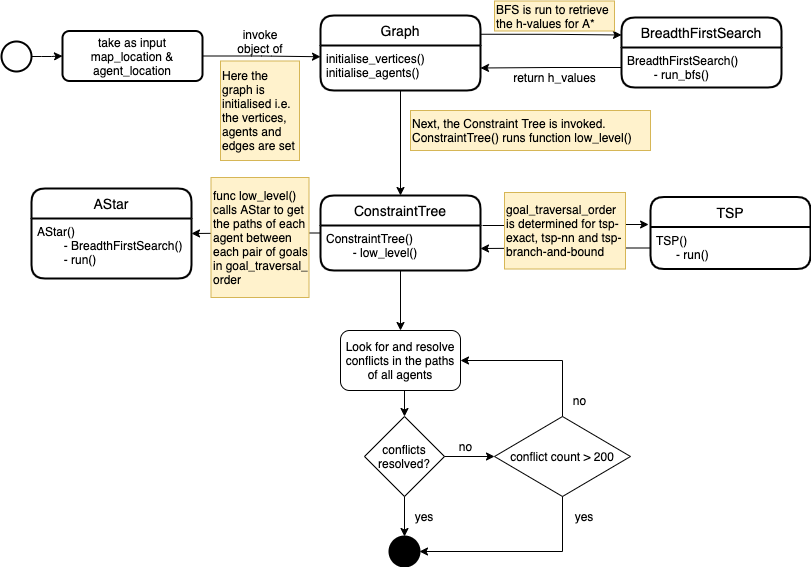

The diagram above was exported from draw.io. Its source (the exported page's mxGraphModel, read from the mxfile embedded in the PNG):
<mxGraphModel dx="946" dy="554" grid="1" gridSize="10" guides="1" tooltips="1" connect="1" arrows="1" fold="1" page="1" pageScale="1" pageWidth="827" pageHeight="1169" math="0" shadow="0">
  <root>
    <mxCell id="0" />
    <mxCell id="1" parent="0" />
    <mxCell id="SVlpxNA2JSQ7b5Sjb05V-3" style="edgeStyle=orthogonalEdgeStyle;rounded=0;orthogonalLoop=1;jettySize=auto;html=1;exitX=1;exitY=0.25;exitDx=0;exitDy=0;entryX=0;entryY=0.25;entryDx=0;entryDy=0;" edge="1" parent="1" source="y5bsp4lvUPBrrIM6-5Ht-1" target="y5bsp4lvUPBrrIM6-5Ht-22">
      <mxGeometry relative="1" as="geometry" />
    </mxCell>
    <mxCell id="y5bsp4lvUPBrrIM6-5Ht-1" value="Graph" style="swimlane;childLayout=stackLayout;horizontal=1;startSize=30;horizontalStack=0;rounded=1;fontSize=14;fontStyle=0;strokeWidth=2;resizeParent=0;resizeLast=1;shadow=0;dashed=0;align=center;" parent="1" vertex="1">
      <mxGeometry x="330" y="15" width="160" height="75" as="geometry">
        <mxRectangle x="330" y="320" width="70" height="30" as="alternateBounds" />
      </mxGeometry>
    </mxCell>
    <mxCell id="y5bsp4lvUPBrrIM6-5Ht-2" value="initialise_vertices()&#10;initialise_agents()" style="align=left;strokeColor=none;fillColor=none;spacingLeft=4;fontSize=12;verticalAlign=top;resizable=0;rotatable=0;part=1;" parent="y5bsp4lvUPBrrIM6-5Ht-1" vertex="1">
      <mxGeometry y="30" width="160" height="45" as="geometry" />
    </mxCell>
    <mxCell id="y5bsp4lvUPBrrIM6-5Ht-4" value="invoke object of" style="text;html=1;strokeColor=none;fillColor=none;align=center;verticalAlign=middle;whiteSpace=wrap;rounded=0;sketch=0;" parent="1" vertex="1">
      <mxGeometry x="234.5" y="30.5" width="70" height="20" as="geometry" />
    </mxCell>
    <mxCell id="y5bsp4lvUPBrrIM6-5Ht-7" value="" style="edgeStyle=orthogonalEdgeStyle;curved=0;rounded=1;sketch=0;orthogonalLoop=1;jettySize=auto;html=1;" parent="1" source="y5bsp4lvUPBrrIM6-5Ht-5" target="y5bsp4lvUPBrrIM6-5Ht-6" edge="1">
      <mxGeometry relative="1" as="geometry" />
    </mxCell>
    <mxCell id="y5bsp4lvUPBrrIM6-5Ht-5" value="" style="strokeWidth=2;html=1;shape=mxgraph.flowchart.start_2;whiteSpace=wrap;rounded=0;sketch=0;" parent="1" vertex="1">
      <mxGeometry x="11" y="41" width="30" height="30" as="geometry" />
    </mxCell>
    <mxCell id="y5bsp4lvUPBrrIM6-5Ht-28" style="edgeStyle=orthogonalEdgeStyle;curved=0;rounded=1;sketch=0;orthogonalLoop=1;jettySize=auto;html=1;entryX=0;entryY=0.25;entryDx=0;entryDy=0;" parent="1" source="y5bsp4lvUPBrrIM6-5Ht-6" target="y5bsp4lvUPBrrIM6-5Ht-2" edge="1">
      <mxGeometry relative="1" as="geometry" />
    </mxCell>
    <mxCell id="y5bsp4lvUPBrrIM6-5Ht-6" value="take as input map_location &amp;amp; agent_location" style="rounded=1;whiteSpace=wrap;html=1;absoluteArcSize=1;arcSize=14;strokeWidth=2;sketch=0;" parent="1" vertex="1">
      <mxGeometry x="72" y="30.5" width="140" height="50" as="geometry" />
    </mxCell>
    <mxCell id="SVlpxNA2JSQ7b5Sjb05V-11" style="edgeStyle=orthogonalEdgeStyle;rounded=0;orthogonalLoop=1;jettySize=auto;html=1;exitX=1.013;exitY=0.4;exitDx=0;exitDy=0;exitPerimeter=0;entryX=-0.012;entryY=0.382;entryDx=0;entryDy=0;entryPerimeter=0;" edge="1" parent="1" source="y5bsp4lvUPBrrIM6-5Ht-10" target="SVlpxNA2JSQ7b5Sjb05V-8">
      <mxGeometry relative="1" as="geometry">
        <mxPoint x="587" y="225" as="targetPoint" />
      </mxGeometry>
    </mxCell>
    <mxCell id="SVlpxNA2JSQ7b5Sjb05V-16" style="edgeStyle=orthogonalEdgeStyle;rounded=0;orthogonalLoop=1;jettySize=auto;html=1;exitX=0;exitY=0.5;exitDx=0;exitDy=0;entryX=1;entryY=0.25;entryDx=0;entryDy=0;" edge="1" parent="1" source="y5bsp4lvUPBrrIM6-5Ht-10" target="y5bsp4lvUPBrrIM6-5Ht-19">
      <mxGeometry relative="1" as="geometry" />
    </mxCell>
    <mxCell id="y5bsp4lvUPBrrIM6-5Ht-10" value="ConstraintTree" style="swimlane;childLayout=stackLayout;horizontal=1;startSize=30;horizontalStack=0;rounded=1;fontSize=14;fontStyle=0;strokeWidth=2;resizeParent=0;resizeLast=1;shadow=0;dashed=0;align=center;" parent="1" vertex="1">
      <mxGeometry x="330" y="195" width="160" height="75" as="geometry">
        <mxRectangle x="330" y="320" width="70" height="30" as="alternateBounds" />
      </mxGeometry>
    </mxCell>
    <mxCell id="y5bsp4lvUPBrrIM6-5Ht-11" value="ConstraintTree()&#10;        - low_level()" style="align=left;strokeColor=none;fillColor=none;spacingLeft=4;fontSize=12;verticalAlign=top;resizable=0;rotatable=0;part=1;" parent="y5bsp4lvUPBrrIM6-5Ht-10" vertex="1">
      <mxGeometry y="30" width="160" height="45" as="geometry" />
    </mxCell>
    <mxCell id="y5bsp4lvUPBrrIM6-5Ht-12" style="edgeStyle=orthogonalEdgeStyle;curved=0;rounded=1;sketch=0;orthogonalLoop=1;jettySize=auto;html=1;entryX=0.5;entryY=0;entryDx=0;entryDy=0;" parent="1" source="y5bsp4lvUPBrrIM6-5Ht-2" target="y5bsp4lvUPBrrIM6-5Ht-10" edge="1">
      <mxGeometry relative="1" as="geometry" />
    </mxCell>
    <mxCell id="y5bsp4lvUPBrrIM6-5Ht-16" value="Here the graph is initialised i.e. the vertices, agents and edges are set" style="rounded=0;whiteSpace=wrap;html=1;sketch=0;align=left;verticalAlign=middle;fillColor=#fff2cc;strokeColor=#d6b656;" parent="1" vertex="1">
      <mxGeometry x="230" y="60.5" width="79" height="99.5" as="geometry" />
    </mxCell>
    <mxCell id="y5bsp4lvUPBrrIM6-5Ht-17" value="Next, the Constraint Tree is invoked. ConstraintTree() runs function low_level()" style="rounded=0;whiteSpace=wrap;html=1;sketch=0;align=left;verticalAlign=middle;fillColor=#fff2cc;strokeColor=#d6b656;" parent="1" vertex="1">
      <mxGeometry x="420" y="110" width="240" height="40" as="geometry" />
    </mxCell>
    <mxCell id="y5bsp4lvUPBrrIM6-5Ht-18" value="AStar" style="swimlane;childLayout=stackLayout;horizontal=1;startSize=30;horizontalStack=0;rounded=1;fontSize=14;fontStyle=0;strokeWidth=2;resizeParent=0;resizeLast=1;shadow=0;dashed=0;align=center;" parent="1" vertex="1">
      <mxGeometry x="41" y="188" width="160" height="90" as="geometry">
        <mxRectangle x="330" y="320" width="70" height="30" as="alternateBounds" />
      </mxGeometry>
    </mxCell>
    <mxCell id="y5bsp4lvUPBrrIM6-5Ht-19" value="AStar()&#10;        - BreadthFirstSearch()&#10;        - run()" style="align=left;strokeColor=none;fillColor=none;spacingLeft=4;fontSize=12;verticalAlign=top;resizable=0;rotatable=0;part=1;" parent="y5bsp4lvUPBrrIM6-5Ht-18" vertex="1">
      <mxGeometry y="30" width="160" height="60" as="geometry" />
    </mxCell>
    <mxCell id="y5bsp4lvUPBrrIM6-5Ht-22" value="BreadthFirstSearch" style="swimlane;childLayout=stackLayout;horizontal=1;startSize=30;horizontalStack=0;rounded=1;fontSize=14;fontStyle=0;strokeWidth=2;resizeParent=0;resizeLast=1;shadow=0;dashed=0;align=center;" parent="1" vertex="1">
      <mxGeometry x="631" y="17" width="160" height="70" as="geometry">
        <mxRectangle x="330" y="320" width="70" height="30" as="alternateBounds" />
      </mxGeometry>
    </mxCell>
    <mxCell id="y5bsp4lvUPBrrIM6-5Ht-23" value="BreadthFirstSearch()&#10;        - run_bfs()" style="align=left;strokeColor=none;fillColor=none;spacingLeft=4;fontSize=12;verticalAlign=top;resizable=0;rotatable=0;part=1;" parent="y5bsp4lvUPBrrIM6-5Ht-22" vertex="1">
      <mxGeometry y="30" width="160" height="40" as="geometry" />
    </mxCell>
    <mxCell id="y5bsp4lvUPBrrIM6-5Ht-25" value="BFS is run to retrieve the h-values for A*" style="rounded=0;whiteSpace=wrap;html=1;sketch=0;align=left;verticalAlign=middle;strokeColor=#d6b656;fillColor=#fff2cc;" parent="1" vertex="1">
      <mxGeometry x="504" y="0.5" width="120" height="30" as="geometry" />
    </mxCell>
    <mxCell id="SVlpxNA2JSQ7b5Sjb05V-4" style="edgeStyle=orthogonalEdgeStyle;rounded=0;orthogonalLoop=1;jettySize=auto;html=1;exitX=0;exitY=0.5;exitDx=0;exitDy=0;entryX=1;entryY=0.5;entryDx=0;entryDy=0;" edge="1" parent="1" source="y5bsp4lvUPBrrIM6-5Ht-23" target="y5bsp4lvUPBrrIM6-5Ht-2">
      <mxGeometry relative="1" as="geometry" />
    </mxCell>
    <mxCell id="SVlpxNA2JSQ7b5Sjb05V-5" value="return h_values" style="text;html=1;align=center;verticalAlign=middle;resizable=0;points=[];autosize=1;strokeColor=none;fillColor=none;" vertex="1" parent="1">
      <mxGeometry x="514" y="67" width="100" height="20" as="geometry" />
    </mxCell>
    <mxCell id="SVlpxNA2JSQ7b5Sjb05V-8" value="TSP" style="swimlane;childLayout=stackLayout;horizontal=1;startSize=30;horizontalStack=0;rounded=1;fontSize=14;fontStyle=0;strokeWidth=2;resizeParent=0;resizeLast=1;shadow=0;dashed=0;align=center;" vertex="1" parent="1">
      <mxGeometry x="660" y="196.5" width="160" height="72" as="geometry">
        <mxRectangle x="330" y="320" width="70" height="30" as="alternateBounds" />
      </mxGeometry>
    </mxCell>
    <mxCell id="SVlpxNA2JSQ7b5Sjb05V-9" value="TSP()&#10;      - run()" style="align=left;strokeColor=none;fillColor=none;spacingLeft=4;fontSize=12;verticalAlign=top;resizable=0;rotatable=0;part=1;" vertex="1" parent="SVlpxNA2JSQ7b5Sjb05V-8">
      <mxGeometry y="30" width="160" height="42" as="geometry" />
    </mxCell>
    <mxCell id="SVlpxNA2JSQ7b5Sjb05V-12" style="edgeStyle=orthogonalEdgeStyle;rounded=0;orthogonalLoop=1;jettySize=auto;html=1;exitX=0;exitY=0.5;exitDx=0;exitDy=0;" edge="1" parent="1" source="SVlpxNA2JSQ7b5Sjb05V-9">
      <mxGeometry relative="1" as="geometry">
        <mxPoint x="490" y="248" as="targetPoint" />
      </mxGeometry>
    </mxCell>
    <mxCell id="SVlpxNA2JSQ7b5Sjb05V-13" value="goal_traversal_order is determined for tsp-exact, tsp-nn and tsp-branch-and-bound" style="rounded=0;whiteSpace=wrap;html=1;sketch=0;align=left;verticalAlign=middle;fillColor=#fff2cc;strokeColor=#d6b656;" vertex="1" parent="1">
      <mxGeometry x="514" y="192" width="121" height="76.5" as="geometry" />
    </mxCell>
    <mxCell id="y5bsp4lvUPBrrIM6-5Ht-21" value="func low_level() calls AStar to get the paths of each agent between each pair of goals in goal_traversal_ order" style="rounded=0;whiteSpace=wrap;html=1;sketch=0;align=left;verticalAlign=middle;fillColor=#fff2cc;strokeColor=#d6b656;" parent="1" vertex="1">
      <mxGeometry x="220.5" y="177" width="98" height="120" as="geometry" />
    </mxCell>
    <mxCell id="SVlpxNA2JSQ7b5Sjb05V-30" style="edgeStyle=orthogonalEdgeStyle;rounded=0;orthogonalLoop=1;jettySize=auto;html=1;exitX=0.5;exitY=1;exitDx=0;exitDy=0;entryX=0.5;entryY=0;entryDx=0;entryDy=0;" edge="1" parent="1" source="SVlpxNA2JSQ7b5Sjb05V-19" target="SVlpxNA2JSQ7b5Sjb05V-21">
      <mxGeometry relative="1" as="geometry" />
    </mxCell>
    <mxCell id="SVlpxNA2JSQ7b5Sjb05V-19" value="Look for and resolve conflicts in the paths of all agents" style="rounded=1;whiteSpace=wrap;html=1;fillColor=none;" vertex="1" parent="1">
      <mxGeometry x="350" y="330" width="120" height="60" as="geometry" />
    </mxCell>
    <mxCell id="SVlpxNA2JSQ7b5Sjb05V-20" style="edgeStyle=orthogonalEdgeStyle;rounded=0;orthogonalLoop=1;jettySize=auto;html=1;" edge="1" parent="1" source="y5bsp4lvUPBrrIM6-5Ht-11" target="SVlpxNA2JSQ7b5Sjb05V-19">
      <mxGeometry relative="1" as="geometry" />
    </mxCell>
    <mxCell id="SVlpxNA2JSQ7b5Sjb05V-24" style="edgeStyle=orthogonalEdgeStyle;rounded=0;orthogonalLoop=1;jettySize=auto;html=1;exitX=0.5;exitY=1;exitDx=0;exitDy=0;entryX=0.5;entryY=0;entryDx=0;entryDy=0;entryPerimeter=0;" edge="1" parent="1" source="SVlpxNA2JSQ7b5Sjb05V-21" target="SVlpxNA2JSQ7b5Sjb05V-23">
      <mxGeometry relative="1" as="geometry" />
    </mxCell>
    <mxCell id="SVlpxNA2JSQ7b5Sjb05V-28" style="edgeStyle=orthogonalEdgeStyle;rounded=0;orthogonalLoop=1;jettySize=auto;html=1;entryX=0;entryY=0.5;entryDx=0;entryDy=0;" edge="1" parent="1" source="SVlpxNA2JSQ7b5Sjb05V-21" target="SVlpxNA2JSQ7b5Sjb05V-27">
      <mxGeometry relative="1" as="geometry" />
    </mxCell>
    <mxCell id="SVlpxNA2JSQ7b5Sjb05V-21" value="conflicts resolved?" style="rhombus;whiteSpace=wrap;html=1;fillColor=none;" vertex="1" parent="1">
      <mxGeometry x="374" y="416" width="80" height="80" as="geometry" />
    </mxCell>
    <mxCell id="SVlpxNA2JSQ7b5Sjb05V-23" value="" style="strokeWidth=2;html=1;shape=mxgraph.flowchart.start_2;whiteSpace=wrap;rounded=0;sketch=0;fillColor=#000000;" vertex="1" parent="1">
      <mxGeometry x="399" y="536" width="30" height="30" as="geometry" />
    </mxCell>
    <mxCell id="SVlpxNA2JSQ7b5Sjb05V-25" value="yes" style="text;html=1;strokeColor=none;fillColor=none;align=center;verticalAlign=middle;whiteSpace=wrap;rounded=0;" vertex="1" parent="1">
      <mxGeometry x="414" y="506" width="40" height="20" as="geometry" />
    </mxCell>
    <mxCell id="SVlpxNA2JSQ7b5Sjb05V-31" style="edgeStyle=orthogonalEdgeStyle;rounded=0;orthogonalLoop=1;jettySize=auto;html=1;entryX=1;entryY=0.5;entryDx=0;entryDy=0;entryPerimeter=0;exitX=0.5;exitY=1;exitDx=0;exitDy=0;" edge="1" parent="1" source="SVlpxNA2JSQ7b5Sjb05V-27" target="SVlpxNA2JSQ7b5Sjb05V-23">
      <mxGeometry relative="1" as="geometry" />
    </mxCell>
    <mxCell id="SVlpxNA2JSQ7b5Sjb05V-33" style="edgeStyle=orthogonalEdgeStyle;rounded=0;orthogonalLoop=1;jettySize=auto;html=1;entryX=1;entryY=0.5;entryDx=0;entryDy=0;exitX=0.5;exitY=0;exitDx=0;exitDy=0;" edge="1" parent="1" source="SVlpxNA2JSQ7b5Sjb05V-27" target="SVlpxNA2JSQ7b5Sjb05V-19">
      <mxGeometry relative="1" as="geometry" />
    </mxCell>
    <mxCell id="SVlpxNA2JSQ7b5Sjb05V-27" value="&lt;span&gt;conflict count &amp;gt; 200&lt;/span&gt;" style="rhombus;whiteSpace=wrap;html=1;fillColor=none;" vertex="1" parent="1">
      <mxGeometry x="504" y="416" width="136" height="80" as="geometry" />
    </mxCell>
    <mxCell id="SVlpxNA2JSQ7b5Sjb05V-29" value="no" style="text;html=1;align=center;verticalAlign=middle;resizable=0;points=[];autosize=1;strokeColor=none;fillColor=none;" vertex="1" parent="1">
      <mxGeometry x="460" y="436" width="30" height="20" as="geometry" />
    </mxCell>
    <mxCell id="SVlpxNA2JSQ7b5Sjb05V-32" value="yes" style="text;html=1;strokeColor=none;fillColor=none;align=center;verticalAlign=middle;whiteSpace=wrap;rounded=0;" vertex="1" parent="1">
      <mxGeometry x="574" y="506" width="40" height="20" as="geometry" />
    </mxCell>
    <mxCell id="SVlpxNA2JSQ7b5Sjb05V-34" value="no" style="text;html=1;align=center;verticalAlign=middle;resizable=0;points=[];autosize=1;strokeColor=none;fillColor=none;" vertex="1" parent="1">
      <mxGeometry x="574" y="390" width="30" height="20" as="geometry" />
    </mxCell>
  </root>
</mxGraphModel>